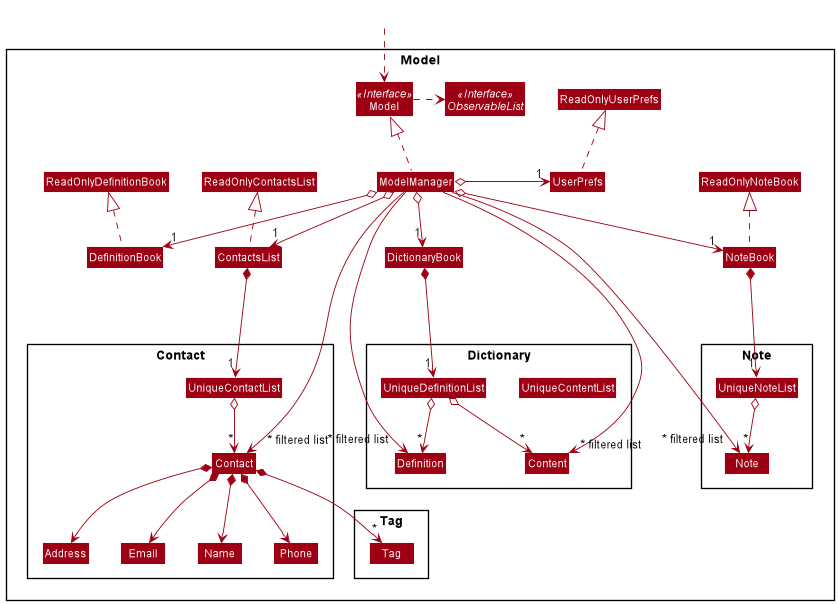

The diagram above was rendered by PlantUML. Its source (embedded in the PNG):
@startuml
!include style.puml
skinparam arrowThickness 1
skinparam arrowColor MODEL_COLOR
skinparam classBackgroundColor MODEL_COLOR

Package Model <<Rectangle>>{
Interface Model <<Interface>>
Interface ObservableList <<Interface>>
Class Model
Class ModelManager
Class UserPrefs
Class ReadOnlyUserPrefs
Class ReadOnlyContactsList
Class ReadOnlyDefinitionBook
Class ReadOnlyNoteBook
Class DefinitionBook
Class Dictionary
Class NoteBook
Class UserPrefs
Class DictionaryBook
Class ContactsList

Package Contact {
Class Contact
Class Address
Class Email
Class Name
Class Phone
Class UniqueContactList
}

Package Tag {
Class Tag
}


Package Note {
Class Note
Class UniqueNoteList
}

Package Dictionary {
Class Content
Class Definition
Class UniqueContentList
Class UniqueDefinitionList
}
}
Class HiddenOutside #FFFFFF
HiddenOutside ..> Model

ContactsList .up.|> ReadOnlyContactsList
NoteBook .up.|> ReadOnlyNoteBook
DefinitionBook .up.|> ReadOnlyDefinitionBook


ModelManager .up.|> Model
Model .right.> ObservableList
ModelManager o--> "1" ContactsList
ModelManager o--> "1" NoteBook
ModelManager o--> "1" DictionaryBook
ModelManager o--> "1" DefinitionBook
ModelManager o-left-> "1" UserPrefs
UserPrefs .up.|> ReadOnlyUserPrefs

ContactsList *--> "1" UniqueContactList
UniqueContactList o--> "*" Contact
Contact *--> Name
Contact *--> Phone
Contact *--> Email
Contact *--> Address
Contact *--> "*" Tag

NoteBook *--> "1" UniqueNoteList
UniqueNoteList o--> "*" Note

DictionaryBook *--> "1" UniqueDefinitionList
UniqueDefinitionList o--> "*" Definition
UniqueDefinitionList o--> "*" Content


Name -[hidden]right-> Phone
Phone -[hidden]right-> Address
Address -[hidden]right-> Email

ModelManager ----->" ~* filtered list" Contact
ModelManager ----->" ~* filtered list" Note
ModelManager ----->" ~* filtered list" Content
ModelManager ----->" ~* filtered list" Definition

@enduml